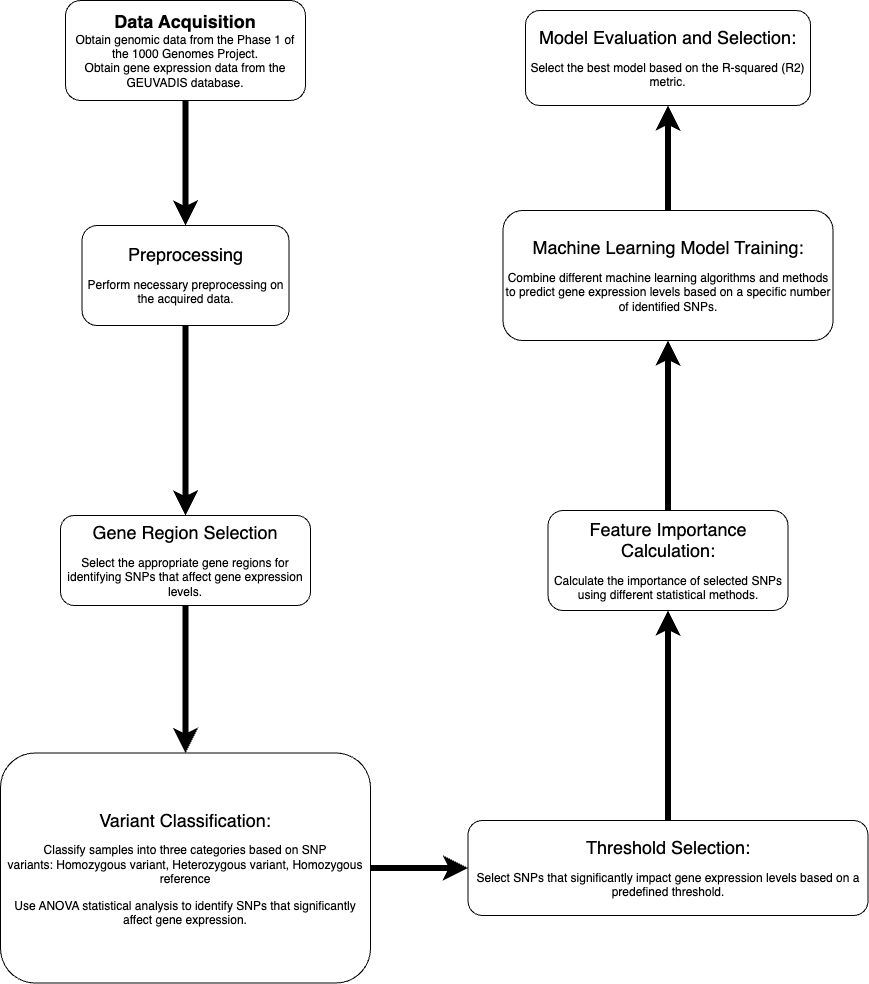

The diagram above was exported from draw.io. Its source (the exported page's mxGraphModel, read from the mxfile embedded in the PNG):
<mxGraphModel dx="954" dy="496" grid="1" gridSize="10" guides="1" tooltips="1" connect="1" arrows="1" fold="1" page="1" pageScale="1" pageWidth="827" pageHeight="1169" math="0" shadow="0">
  <root>
    <mxCell id="WIyWlLk6GJQsqaUBKTNV-0" />
    <mxCell id="WIyWlLk6GJQsqaUBKTNV-1" parent="WIyWlLk6GJQsqaUBKTNV-0" />
    <mxCell id="h3EbnpBKNATFksx8yWG2-12" value="" style="edgeStyle=orthogonalEdgeStyle;rounded=0;orthogonalLoop=1;jettySize=auto;html=1;strokeWidth=6;" edge="1" parent="WIyWlLk6GJQsqaUBKTNV-1" source="WIyWlLk6GJQsqaUBKTNV-3" target="WIyWlLk6GJQsqaUBKTNV-7">
      <mxGeometry relative="1" as="geometry" />
    </mxCell>
    <mxCell id="WIyWlLk6GJQsqaUBKTNV-3" value="&lt;b&gt;&lt;font style=&quot;font-size: 18px;&quot;&gt;Data Acquisition&lt;/font&gt;&lt;/b&gt;&lt;div&gt;Obtain genomic data from the Phase 1 of the 1000 Genomes Project.&lt;br&gt;&lt;/div&gt;&lt;div&gt;Obtain gene expression data from the GEUVADIS database.&lt;br&gt;&lt;/div&gt;" style="rounded=1;whiteSpace=wrap;html=1;fontSize=12;glass=0;strokeWidth=1;shadow=0;" parent="WIyWlLk6GJQsqaUBKTNV-1" vertex="1">
      <mxGeometry x="135" y="20" width="240" height="100" as="geometry" />
    </mxCell>
    <mxCell id="h3EbnpBKNATFksx8yWG2-1" value="" style="edgeStyle=orthogonalEdgeStyle;rounded=0;orthogonalLoop=1;jettySize=auto;html=1;strokeWidth=6;" edge="1" parent="WIyWlLk6GJQsqaUBKTNV-1" source="WIyWlLk6GJQsqaUBKTNV-7" target="h3EbnpBKNATFksx8yWG2-0">
      <mxGeometry relative="1" as="geometry" />
    </mxCell>
    <mxCell id="WIyWlLk6GJQsqaUBKTNV-7" value="&lt;p&gt;&lt;font style=&quot;font-size: 18px;&quot;&gt;Preprocessing&lt;/font&gt;&lt;/p&gt;&lt;p&gt;&lt;span style=&quot;background-color: initial;&quot;&gt;Perform necessary preprocessing on the acquired data.&lt;/span&gt;&lt;/p&gt;" style="rounded=1;whiteSpace=wrap;html=1;fontSize=12;glass=0;strokeWidth=1;shadow=0;" parent="WIyWlLk6GJQsqaUBKTNV-1" vertex="1">
      <mxGeometry x="151.5" y="245" width="207" height="100" as="geometry" />
    </mxCell>
    <mxCell id="h3EbnpBKNATFksx8yWG2-3" value="" style="edgeStyle=orthogonalEdgeStyle;rounded=0;orthogonalLoop=1;jettySize=auto;html=1;strokeWidth=6;" edge="1" parent="WIyWlLk6GJQsqaUBKTNV-1" source="h3EbnpBKNATFksx8yWG2-0" target="h3EbnpBKNATFksx8yWG2-2">
      <mxGeometry relative="1" as="geometry" />
    </mxCell>
    <mxCell id="h3EbnpBKNATFksx8yWG2-0" value="&lt;p&gt;&lt;font style=&quot;font-size: 18px;&quot;&gt;Gene Region Selection&lt;/font&gt;&lt;/p&gt;&lt;p&gt;&lt;font style=&quot;&quot;&gt;&lt;font style=&quot;font-size: 12px;&quot;&gt;Select the appropriate gene regions for identifying SNPs that affect gene expression levels.&lt;/font&gt;&lt;br&gt;&lt;/font&gt;&lt;/p&gt;" style="rounded=1;whiteSpace=wrap;html=1;glass=0;strokeWidth=1;shadow=0;" vertex="1" parent="WIyWlLk6GJQsqaUBKTNV-1">
      <mxGeometry x="130" y="535" width="250" height="90" as="geometry" />
    </mxCell>
    <mxCell id="h3EbnpBKNATFksx8yWG2-5" value="" style="edgeStyle=orthogonalEdgeStyle;rounded=0;orthogonalLoop=1;jettySize=auto;html=1;strokeWidth=6;" edge="1" parent="WIyWlLk6GJQsqaUBKTNV-1" source="h3EbnpBKNATFksx8yWG2-2" target="h3EbnpBKNATFksx8yWG2-4">
      <mxGeometry relative="1" as="geometry" />
    </mxCell>
    <mxCell id="h3EbnpBKNATFksx8yWG2-2" value="&lt;p&gt;&lt;font style=&quot;font-size: 18px;&quot;&gt;Variant Classification:&lt;/font&gt;&lt;/p&gt;&lt;p&gt;&lt;span style=&quot;background-color: initial;&quot;&gt;Classify samples into three categories based on SNP variants:&lt;/span&gt;&lt;span style=&quot;background-color: initial;&quot;&gt;&amp;nbsp;Homozygous variant,&amp;nbsp;&lt;/span&gt;&lt;span style=&quot;background-color: initial;&quot;&gt;Heterozygous variant,&amp;nbsp;&lt;/span&gt;&lt;span style=&quot;background-color: initial;&quot;&gt;Homozygous reference&lt;/span&gt;&lt;/p&gt;&lt;p&gt;&lt;span style=&quot;background-color: initial;&quot;&gt;Use ANOVA statistical analysis to identify SNPs that significantly affect gene expression.&lt;/span&gt;&lt;/p&gt;" style="rounded=1;whiteSpace=wrap;html=1;glass=0;strokeWidth=1;shadow=0;" vertex="1" parent="WIyWlLk6GJQsqaUBKTNV-1">
      <mxGeometry x="70" y="772.5" width="370" height="230" as="geometry" />
    </mxCell>
    <mxCell id="h3EbnpBKNATFksx8yWG2-7" value="" style="edgeStyle=orthogonalEdgeStyle;rounded=0;orthogonalLoop=1;jettySize=auto;html=1;strokeWidth=6;" edge="1" parent="WIyWlLk6GJQsqaUBKTNV-1" source="h3EbnpBKNATFksx8yWG2-4" target="h3EbnpBKNATFksx8yWG2-6">
      <mxGeometry relative="1" as="geometry" />
    </mxCell>
    <mxCell id="h3EbnpBKNATFksx8yWG2-4" value="&lt;p&gt;&lt;font style=&quot;font-size: 18px;&quot;&gt;Threshold Selection:&lt;/font&gt;&lt;/p&gt;&lt;p&gt;&lt;font style=&quot;&quot;&gt;&lt;font style=&quot;font-size: 12px;&quot;&gt;Select SNPs that significantly impact gene expression levels based on a predefined threshold.&lt;/font&gt;&lt;br&gt;&lt;/font&gt;&lt;/p&gt;" style="rounded=1;whiteSpace=wrap;html=1;glass=0;strokeWidth=1;shadow=0;" vertex="1" parent="WIyWlLk6GJQsqaUBKTNV-1">
      <mxGeometry x="537.5" y="840" width="400" height="95" as="geometry" />
    </mxCell>
    <mxCell id="h3EbnpBKNATFksx8yWG2-9" value="" style="edgeStyle=orthogonalEdgeStyle;rounded=0;orthogonalLoop=1;jettySize=auto;html=1;strokeWidth=6;" edge="1" parent="WIyWlLk6GJQsqaUBKTNV-1" source="h3EbnpBKNATFksx8yWG2-6" target="h3EbnpBKNATFksx8yWG2-8">
      <mxGeometry relative="1" as="geometry" />
    </mxCell>
    <mxCell id="h3EbnpBKNATFksx8yWG2-6" value="&lt;p&gt;&lt;font style=&quot;font-size: 18px;&quot;&gt;Feature Importance Calculation:&lt;/font&gt;&lt;/p&gt;&lt;p&gt;&lt;span style=&quot;background-color: initial;&quot;&gt;Calculate the importance of selected SNPs using different statistical methods.&lt;/span&gt;&lt;/p&gt;" style="rounded=1;whiteSpace=wrap;html=1;glass=0;strokeWidth=1;shadow=0;" vertex="1" parent="WIyWlLk6GJQsqaUBKTNV-1">
      <mxGeometry x="617.5" y="530" width="240" height="100" as="geometry" />
    </mxCell>
    <mxCell id="h3EbnpBKNATFksx8yWG2-11" value="" style="edgeStyle=orthogonalEdgeStyle;rounded=0;orthogonalLoop=1;jettySize=auto;html=1;strokeWidth=6;" edge="1" parent="WIyWlLk6GJQsqaUBKTNV-1" source="h3EbnpBKNATFksx8yWG2-8" target="h3EbnpBKNATFksx8yWG2-10">
      <mxGeometry relative="1" as="geometry" />
    </mxCell>
    <mxCell id="h3EbnpBKNATFksx8yWG2-8" value="&lt;p&gt;&lt;font style=&quot;font-size: 18px;&quot;&gt;Machine Learning Model Training:&lt;/font&gt;&lt;/p&gt;&lt;p&gt;&lt;span style=&quot;background-color: initial;&quot;&gt;Combine different machine learning algorithms and methods to predict gene expression levels based on a specific number of identified SNPs.&lt;/span&gt;&lt;/p&gt;" style="rounded=1;whiteSpace=wrap;html=1;glass=0;strokeWidth=1;shadow=0;" vertex="1" parent="WIyWlLk6GJQsqaUBKTNV-1">
      <mxGeometry x="572.5" y="230" width="330" height="130" as="geometry" />
    </mxCell>
    <mxCell id="h3EbnpBKNATFksx8yWG2-10" value="&lt;p&gt;&lt;font style=&quot;font-size: 18px;&quot;&gt;Model Evaluation and Selection:&lt;/font&gt;&lt;/p&gt;&lt;p&gt;&lt;span style=&quot;background-color: initial;&quot;&gt;Select the best model based on the R-squared (R2) metric.&lt;/span&gt;&lt;/p&gt;" style="rounded=1;whiteSpace=wrap;html=1;glass=0;strokeWidth=1;shadow=0;" vertex="1" parent="WIyWlLk6GJQsqaUBKTNV-1">
      <mxGeometry x="595" y="30" width="285" height="95" as="geometry" />
    </mxCell>
  </root>
</mxGraphModel>